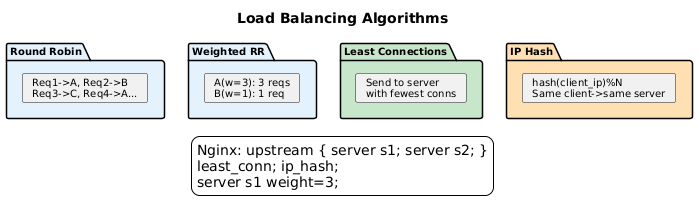

The diagram above was rendered by PlantUML. Its source (embedded in the PNG):
@startuml
skinparam backgroundColor white
skinparam defaultFontName Arial
skinparam defaultFontSize 10
skinparam shadowing false
title Load Balancing Algorithms

package "Round Robin" as rr #E3F2FD {
    card "Req1->A, Req2->B\nReq3->C, Req4->A..." as rr_d
}

package "Weighted RR" as wrr #E3F2FD {
    card "A(w=3): 3 reqs\nB(w=1): 1 req" as wrr_d
}

package "Least Connections" as lc #C8E6C9 {
    card "Send to server\nwith fewest conns" as lc_d
}

package "IP Hash" as iph #FFE0B2 {
    card "hash(client_ip)%N\nSame client->same server" as iph_d
}

legend bottom
Nginx: upstream { server s1; server s2; }
least_conn; ip_hash;
server s1 weight=3;
endlegend
@enduml